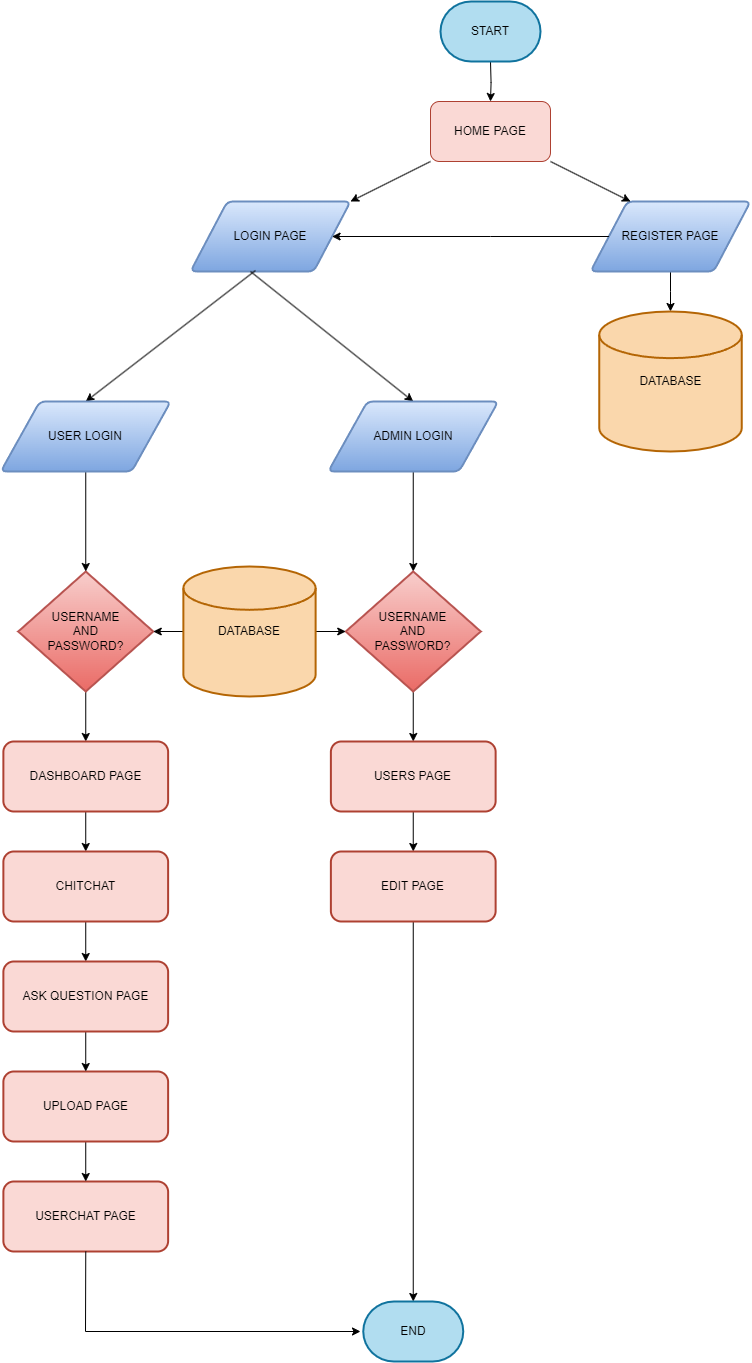

The diagram above was exported from draw.io. Its source (the exported page's mxGraphModel, read from the mxfile embedded in the PNG):
<mxGraphModel dx="2754" dy="1314" grid="0" gridSize="10" guides="1" tooltips="1" connect="1" arrows="1" fold="1" page="0" pageScale="1" pageWidth="827" pageHeight="1169" math="0" shadow="0">
  <root>
    <mxCell id="WIyWlLk6GJQsqaUBKTNV-0" />
    <mxCell id="WIyWlLk6GJQsqaUBKTNV-1" parent="WIyWlLk6GJQsqaUBKTNV-0" />
    <mxCell id="etmHrk_wJBEirMi28imh-13" value="" style="edgeStyle=orthogonalEdgeStyle;rounded=0;orthogonalLoop=1;jettySize=auto;html=1;" edge="1" parent="WIyWlLk6GJQsqaUBKTNV-1" target="etmHrk_wJBEirMi28imh-12">
      <mxGeometry relative="1" as="geometry">
        <mxPoint x="440" y="220" as="sourcePoint" />
      </mxGeometry>
    </mxCell>
    <mxCell id="etmHrk_wJBEirMi28imh-12" value="HOME PAGE" style="rounded=1;whiteSpace=wrap;html=1;fillColor=#fad9d5;strokeColor=#ae4132;" vertex="1" parent="WIyWlLk6GJQsqaUBKTNV-1">
      <mxGeometry x="380" y="260" width="120" height="60" as="geometry" />
    </mxCell>
    <mxCell id="etmHrk_wJBEirMi28imh-14" value="LOGIN PAGE" style="shape=parallelogram;html=1;strokeWidth=2;perimeter=parallelogramPerimeter;whiteSpace=wrap;rounded=1;arcSize=12;size=0.23;fillColor=#dae8fc;strokeColor=#6c8ebf;gradientColor=#7ea6e0;" vertex="1" parent="WIyWlLk6GJQsqaUBKTNV-1">
      <mxGeometry x="140" y="360" width="160" height="70" as="geometry" />
    </mxCell>
    <mxCell id="etmHrk_wJBEirMi28imh-38" value="" style="edgeStyle=orthogonalEdgeStyle;rounded=0;orthogonalLoop=1;jettySize=auto;html=1;" edge="1" parent="WIyWlLk6GJQsqaUBKTNV-1" source="etmHrk_wJBEirMi28imh-15" target="etmHrk_wJBEirMi28imh-28">
      <mxGeometry relative="1" as="geometry" />
    </mxCell>
    <mxCell id="etmHrk_wJBEirMi28imh-15" value="REGISTER PAGE" style="shape=parallelogram;html=1;strokeWidth=2;perimeter=parallelogramPerimeter;whiteSpace=wrap;rounded=1;arcSize=12;size=0.23;fillColor=#dae8fc;strokeColor=#6c8ebf;gradientColor=#7ea6e0;" vertex="1" parent="WIyWlLk6GJQsqaUBKTNV-1">
      <mxGeometry x="540" y="360" width="160" height="70" as="geometry" />
    </mxCell>
    <mxCell id="etmHrk_wJBEirMi28imh-16" value="" style="endArrow=classic;html=1;rounded=0;entryX=1;entryY=0;entryDx=0;entryDy=0;exitX=0;exitY=1;exitDx=0;exitDy=0;" edge="1" parent="WIyWlLk6GJQsqaUBKTNV-1" source="etmHrk_wJBEirMi28imh-12" target="etmHrk_wJBEirMi28imh-14">
      <mxGeometry width="50" height="50" relative="1" as="geometry">
        <mxPoint x="280" y="370" as="sourcePoint" />
        <mxPoint x="330" y="320" as="targetPoint" />
      </mxGeometry>
    </mxCell>
    <mxCell id="etmHrk_wJBEirMi28imh-17" value="" style="endArrow=classic;html=1;rounded=0;entryX=0.25;entryY=0;entryDx=0;entryDy=0;exitX=1;exitY=1;exitDx=0;exitDy=0;" edge="1" parent="WIyWlLk6GJQsqaUBKTNV-1" source="etmHrk_wJBEirMi28imh-12" target="etmHrk_wJBEirMi28imh-15">
      <mxGeometry width="50" height="50" relative="1" as="geometry">
        <mxPoint x="390" y="310" as="sourcePoint" />
        <mxPoint x="440" y="260" as="targetPoint" />
      </mxGeometry>
    </mxCell>
    <mxCell id="etmHrk_wJBEirMi28imh-18" value="" style="endArrow=classic;html=1;rounded=0;exitX=0.406;exitY=0.986;exitDx=0;exitDy=0;exitPerimeter=0;entryX=0.5;entryY=0;entryDx=0;entryDy=0;" edge="1" parent="WIyWlLk6GJQsqaUBKTNV-1" source="etmHrk_wJBEirMi28imh-14" target="etmHrk_wJBEirMi28imh-22">
      <mxGeometry width="50" height="50" relative="1" as="geometry">
        <mxPoint x="390" y="510" as="sourcePoint" />
        <mxPoint x="60" y="510" as="targetPoint" />
        <Array as="points" />
      </mxGeometry>
    </mxCell>
    <mxCell id="etmHrk_wJBEirMi28imh-19" value="" style="endArrow=classic;html=1;rounded=0;entryX=0.5;entryY=0;entryDx=0;entryDy=0;" edge="1" parent="WIyWlLk6GJQsqaUBKTNV-1" target="etmHrk_wJBEirMi28imh-23">
      <mxGeometry width="50" height="50" relative="1" as="geometry">
        <mxPoint x="200" y="430" as="sourcePoint" />
        <mxPoint x="320" y="560" as="targetPoint" />
      </mxGeometry>
    </mxCell>
    <mxCell id="etmHrk_wJBEirMi28imh-53" value="" style="edgeStyle=orthogonalEdgeStyle;rounded=0;orthogonalLoop=1;jettySize=auto;html=1;" edge="1" parent="WIyWlLk6GJQsqaUBKTNV-1" source="etmHrk_wJBEirMi28imh-21" target="etmHrk_wJBEirMi28imh-52">
      <mxGeometry relative="1" as="geometry" />
    </mxCell>
    <mxCell id="etmHrk_wJBEirMi28imh-21" value="USERNAME&lt;div&gt;AND&lt;/div&gt;&lt;div&gt;PASSWORD?&lt;/div&gt;" style="strokeWidth=2;html=1;shape=mxgraph.flowchart.decision;whiteSpace=wrap;fillColor=#f8cecc;gradientColor=#ea6b66;strokeColor=#b85450;" vertex="1" parent="WIyWlLk6GJQsqaUBKTNV-1">
      <mxGeometry x="-32.25" y="730" width="135" height="120" as="geometry" />
    </mxCell>
    <mxCell id="etmHrk_wJBEirMi28imh-24" value="" style="edgeStyle=orthogonalEdgeStyle;rounded=0;orthogonalLoop=1;jettySize=auto;html=1;" edge="1" parent="WIyWlLk6GJQsqaUBKTNV-1" source="etmHrk_wJBEirMi28imh-22" target="etmHrk_wJBEirMi28imh-21">
      <mxGeometry relative="1" as="geometry" />
    </mxCell>
    <mxCell id="etmHrk_wJBEirMi28imh-22" value="USER LOGIN" style="shape=parallelogram;html=1;strokeWidth=2;perimeter=parallelogramPerimeter;whiteSpace=wrap;rounded=1;arcSize=12;size=0.23;fillColor=#dae8fc;gradientColor=#7ea6e0;strokeColor=#6c8ebf;" vertex="1" parent="WIyWlLk6GJQsqaUBKTNV-1">
      <mxGeometry x="-49.75" y="560" width="170" height="70" as="geometry" />
    </mxCell>
    <mxCell id="etmHrk_wJBEirMi28imh-26" value="" style="edgeStyle=orthogonalEdgeStyle;rounded=0;orthogonalLoop=1;jettySize=auto;html=1;" edge="1" parent="WIyWlLk6GJQsqaUBKTNV-1" source="etmHrk_wJBEirMi28imh-23" target="etmHrk_wJBEirMi28imh-25">
      <mxGeometry relative="1" as="geometry" />
    </mxCell>
    <mxCell id="etmHrk_wJBEirMi28imh-23" value="ADMIN LOGIN" style="shape=parallelogram;html=1;strokeWidth=2;perimeter=parallelogramPerimeter;whiteSpace=wrap;rounded=1;arcSize=12;size=0.23;fillColor=#dae8fc;gradientColor=#7ea6e0;strokeColor=#6c8ebf;" vertex="1" parent="WIyWlLk6GJQsqaUBKTNV-1">
      <mxGeometry x="277.75" y="560" width="170" height="70" as="geometry" />
    </mxCell>
    <mxCell id="etmHrk_wJBEirMi28imh-65" value="" style="edgeStyle=orthogonalEdgeStyle;rounded=0;orthogonalLoop=1;jettySize=auto;html=1;" edge="1" parent="WIyWlLk6GJQsqaUBKTNV-1" source="etmHrk_wJBEirMi28imh-25" target="etmHrk_wJBEirMi28imh-64">
      <mxGeometry relative="1" as="geometry" />
    </mxCell>
    <mxCell id="etmHrk_wJBEirMi28imh-25" value="USERNAME&lt;div&gt;AND&lt;/div&gt;&lt;div&gt;PASSWORD?&lt;/div&gt;" style="strokeWidth=2;html=1;shape=mxgraph.flowchart.decision;whiteSpace=wrap;fillColor=#f8cecc;gradientColor=#ea6b66;strokeColor=#b85450;" vertex="1" parent="WIyWlLk6GJQsqaUBKTNV-1">
      <mxGeometry x="295.25" y="730" width="135" height="120" as="geometry" />
    </mxCell>
    <mxCell id="etmHrk_wJBEirMi28imh-28" value="DATABASE" style="strokeWidth=2;html=1;shape=mxgraph.flowchart.database;whiteSpace=wrap;fillColor=#fad7ac;strokeColor=#b46504;" vertex="1" parent="WIyWlLk6GJQsqaUBKTNV-1">
      <mxGeometry x="548.75" y="470" width="142.5" height="140" as="geometry" />
    </mxCell>
    <mxCell id="etmHrk_wJBEirMi28imh-41" value="" style="endArrow=classic;html=1;rounded=0;entryX=1;entryY=0.5;entryDx=0;entryDy=0;exitX=0;exitY=0.5;exitDx=0;exitDy=0;" edge="1" parent="WIyWlLk6GJQsqaUBKTNV-1" source="etmHrk_wJBEirMi28imh-15" target="etmHrk_wJBEirMi28imh-14">
      <mxGeometry width="50" height="50" relative="1" as="geometry">
        <mxPoint x="530" y="395" as="sourcePoint" />
        <mxPoint x="420" y="530" as="targetPoint" />
        <Array as="points">
          <mxPoint x="440" y="395" />
        </Array>
      </mxGeometry>
    </mxCell>
    <mxCell id="etmHrk_wJBEirMi28imh-50" value="" style="edgeStyle=orthogonalEdgeStyle;rounded=0;orthogonalLoop=1;jettySize=auto;html=1;" edge="1" parent="WIyWlLk6GJQsqaUBKTNV-1" source="etmHrk_wJBEirMi28imh-43" target="etmHrk_wJBEirMi28imh-21">
      <mxGeometry relative="1" as="geometry" />
    </mxCell>
    <mxCell id="etmHrk_wJBEirMi28imh-51" value="" style="edgeStyle=orthogonalEdgeStyle;rounded=0;orthogonalLoop=1;jettySize=auto;html=1;" edge="1" parent="WIyWlLk6GJQsqaUBKTNV-1" source="etmHrk_wJBEirMi28imh-43" target="etmHrk_wJBEirMi28imh-25">
      <mxGeometry relative="1" as="geometry" />
    </mxCell>
    <mxCell id="etmHrk_wJBEirMi28imh-43" value="DATABASE" style="strokeWidth=2;html=1;shape=mxgraph.flowchart.database;whiteSpace=wrap;fillColor=#fad7ac;strokeColor=#b46504;" vertex="1" parent="WIyWlLk6GJQsqaUBKTNV-1">
      <mxGeometry x="132.87" y="725" width="132.25" height="130" as="geometry" />
    </mxCell>
    <mxCell id="etmHrk_wJBEirMi28imh-60" value="" style="edgeStyle=orthogonalEdgeStyle;rounded=0;orthogonalLoop=1;jettySize=auto;html=1;" edge="1" parent="WIyWlLk6GJQsqaUBKTNV-1" source="etmHrk_wJBEirMi28imh-52" target="etmHrk_wJBEirMi28imh-56">
      <mxGeometry relative="1" as="geometry" />
    </mxCell>
    <mxCell id="etmHrk_wJBEirMi28imh-52" value="DASHBOARD PAGE" style="rounded=1;whiteSpace=wrap;html=1;strokeWidth=2;fillColor=#fad9d5;strokeColor=#ae4132;" vertex="1" parent="WIyWlLk6GJQsqaUBKTNV-1">
      <mxGeometry x="-47.129999999999995" y="900" width="164.75" height="70" as="geometry" />
    </mxCell>
    <mxCell id="etmHrk_wJBEirMi28imh-61" value="" style="edgeStyle=orthogonalEdgeStyle;rounded=0;orthogonalLoop=1;jettySize=auto;html=1;" edge="1" parent="WIyWlLk6GJQsqaUBKTNV-1" source="etmHrk_wJBEirMi28imh-56" target="etmHrk_wJBEirMi28imh-59">
      <mxGeometry relative="1" as="geometry" />
    </mxCell>
    <mxCell id="etmHrk_wJBEirMi28imh-56" value="CHITCHAT" style="rounded=1;whiteSpace=wrap;html=1;strokeWidth=2;fillColor=#fad9d5;strokeColor=#ae4132;" vertex="1" parent="WIyWlLk6GJQsqaUBKTNV-1">
      <mxGeometry x="-47.129999999999995" y="1010" width="164.75" height="70" as="geometry" />
    </mxCell>
    <mxCell id="etmHrk_wJBEirMi28imh-57" value="USERCHAT PAGE" style="rounded=1;whiteSpace=wrap;html=1;strokeWidth=2;fillColor=#fad9d5;strokeColor=#ae4132;" vertex="1" parent="WIyWlLk6GJQsqaUBKTNV-1">
      <mxGeometry x="-47.12" y="1340" width="164.75" height="70" as="geometry" />
    </mxCell>
    <mxCell id="etmHrk_wJBEirMi28imh-63" value="" style="edgeStyle=orthogonalEdgeStyle;rounded=0;orthogonalLoop=1;jettySize=auto;html=1;" edge="1" parent="WIyWlLk6GJQsqaUBKTNV-1" source="etmHrk_wJBEirMi28imh-58" target="etmHrk_wJBEirMi28imh-57">
      <mxGeometry relative="1" as="geometry" />
    </mxCell>
    <mxCell id="etmHrk_wJBEirMi28imh-58" value="UPLOAD PAGE" style="rounded=1;whiteSpace=wrap;html=1;strokeWidth=2;fillColor=#fad9d5;strokeColor=#ae4132;" vertex="1" parent="WIyWlLk6GJQsqaUBKTNV-1">
      <mxGeometry x="-47.13" y="1230" width="164.75" height="70" as="geometry" />
    </mxCell>
    <mxCell id="etmHrk_wJBEirMi28imh-62" value="" style="edgeStyle=orthogonalEdgeStyle;rounded=0;orthogonalLoop=1;jettySize=auto;html=1;" edge="1" parent="WIyWlLk6GJQsqaUBKTNV-1" source="etmHrk_wJBEirMi28imh-59" target="etmHrk_wJBEirMi28imh-58">
      <mxGeometry relative="1" as="geometry" />
    </mxCell>
    <mxCell id="etmHrk_wJBEirMi28imh-59" value="ASK QUESTION PAGE" style="rounded=1;whiteSpace=wrap;html=1;strokeWidth=2;fillColor=#fad9d5;strokeColor=#ae4132;" vertex="1" parent="WIyWlLk6GJQsqaUBKTNV-1">
      <mxGeometry x="-47.129999999999995" y="1120" width="164.75" height="70" as="geometry" />
    </mxCell>
    <mxCell id="etmHrk_wJBEirMi28imh-67" value="" style="edgeStyle=orthogonalEdgeStyle;rounded=0;orthogonalLoop=1;jettySize=auto;html=1;" edge="1" parent="WIyWlLk6GJQsqaUBKTNV-1" source="etmHrk_wJBEirMi28imh-64" target="etmHrk_wJBEirMi28imh-66">
      <mxGeometry relative="1" as="geometry" />
    </mxCell>
    <mxCell id="etmHrk_wJBEirMi28imh-64" value="USERS PAGE" style="rounded=1;whiteSpace=wrap;html=1;strokeWidth=2;fillColor=#fad9d5;strokeColor=#ae4132;" vertex="1" parent="WIyWlLk6GJQsqaUBKTNV-1">
      <mxGeometry x="280.38" y="900" width="164.75" height="70" as="geometry" />
    </mxCell>
    <mxCell id="etmHrk_wJBEirMi28imh-70" value="" style="edgeStyle=orthogonalEdgeStyle;rounded=0;orthogonalLoop=1;jettySize=auto;html=1;" edge="1" parent="WIyWlLk6GJQsqaUBKTNV-1" source="etmHrk_wJBEirMi28imh-66" target="etmHrk_wJBEirMi28imh-69">
      <mxGeometry relative="1" as="geometry" />
    </mxCell>
    <mxCell id="etmHrk_wJBEirMi28imh-66" value="EDIT PAGE" style="rounded=1;whiteSpace=wrap;html=1;strokeWidth=2;fillColor=#fad9d5;strokeColor=#ae4132;" vertex="1" parent="WIyWlLk6GJQsqaUBKTNV-1">
      <mxGeometry x="280.38" y="1010" width="164.75" height="70" as="geometry" />
    </mxCell>
    <mxCell id="etmHrk_wJBEirMi28imh-69" value="END" style="strokeWidth=2;html=1;shape=mxgraph.flowchart.terminator;whiteSpace=wrap;fillColor=#b1ddf0;strokeColor=#10739e;" vertex="1" parent="WIyWlLk6GJQsqaUBKTNV-1">
      <mxGeometry x="312.75" y="1460" width="100" height="60" as="geometry" />
    </mxCell>
    <mxCell id="etmHrk_wJBEirMi28imh-73" value="" style="endArrow=classic;html=1;rounded=0;exitX=0.5;exitY=1;exitDx=0;exitDy=0;" edge="1" parent="WIyWlLk6GJQsqaUBKTNV-1" source="etmHrk_wJBEirMi28imh-57">
      <mxGeometry width="50" height="50" relative="1" as="geometry">
        <mxPoint x="370" y="1320" as="sourcePoint" />
        <mxPoint x="310" y="1490" as="targetPoint" />
        <Array as="points">
          <mxPoint x="35" y="1490" />
        </Array>
      </mxGeometry>
    </mxCell>
    <mxCell id="etmHrk_wJBEirMi28imh-74" value="START" style="strokeWidth=2;html=1;shape=mxgraph.flowchart.terminator;whiteSpace=wrap;fillColor=#b1ddf0;strokeColor=#10739e;" vertex="1" parent="WIyWlLk6GJQsqaUBKTNV-1">
      <mxGeometry x="390" y="160" width="100" height="60" as="geometry" />
    </mxCell>
  </root>
</mxGraphModel>